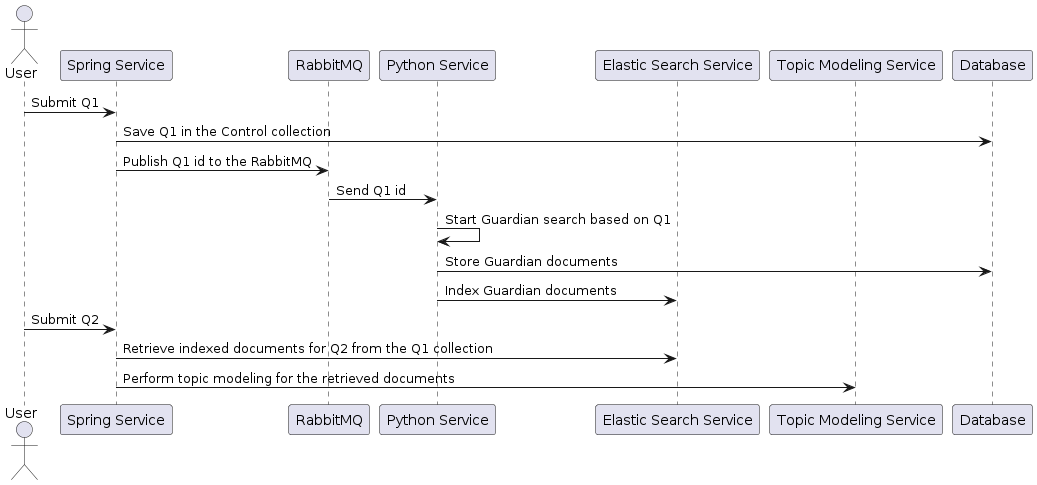

The diagram above was rendered by PlantUML. Its source (embedded in the PNG):
@startuml
actor User
participant "Spring Service" as SpringService
participant "RabbitMQ" as RabbitMQ
participant "Python Service" as PythonService
participant "Elastic Search Service" as ElasticSearchService
participant "Topic Modeling Service" as TopicModelingService
participant "Database" as DB

User -> SpringService: Submit Q1
SpringService -> DB: Save Q1 in the Control collection
SpringService -> RabbitMQ: Publish Q1 id to the RabbitMQ
RabbitMQ -> PythonService: Send Q1 id

PythonService -> PythonService: Start Guardian search based on Q1
PythonService -> DB: Store Guardian documents
PythonService -> ElasticSearchService: Index Guardian documents

User -> SpringService: Submit Q2
SpringService -> ElasticSearchService: Retrieve indexed documents for Q2 from the Q1 collection
SpringService -> TopicModelingService: Perform topic modeling for the retrieved documents
@enduml